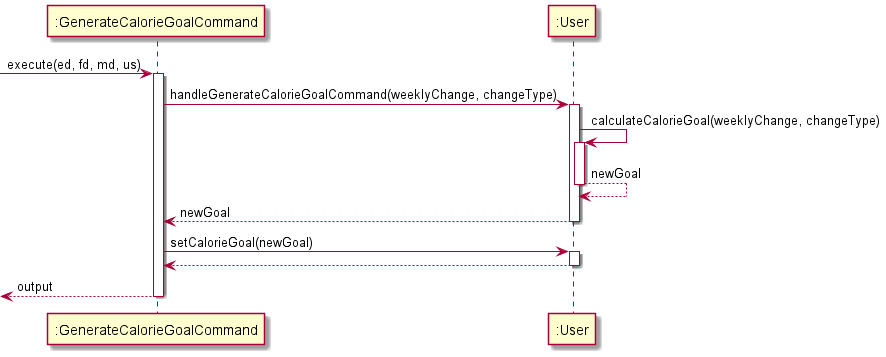

The diagram above was rendered by PlantUML. Its source (embedded in the PNG):
@startuml
autoactivate on
participant ":GenerateCalorieGoalCommand" as command
participant ":User" as user

-> command: execute(ed, fd, md, us)
command-> user: handleGenerateCalorieGoalCommand(weeklyChange, changeType)
user -> user: calculateCalorieGoal(weeklyChange, changeType)
user --> user: newGoal
user --> command: newGoal

command -> user: setCalorieGoal(newGoal)
user --> command

<--command: output
@enduml